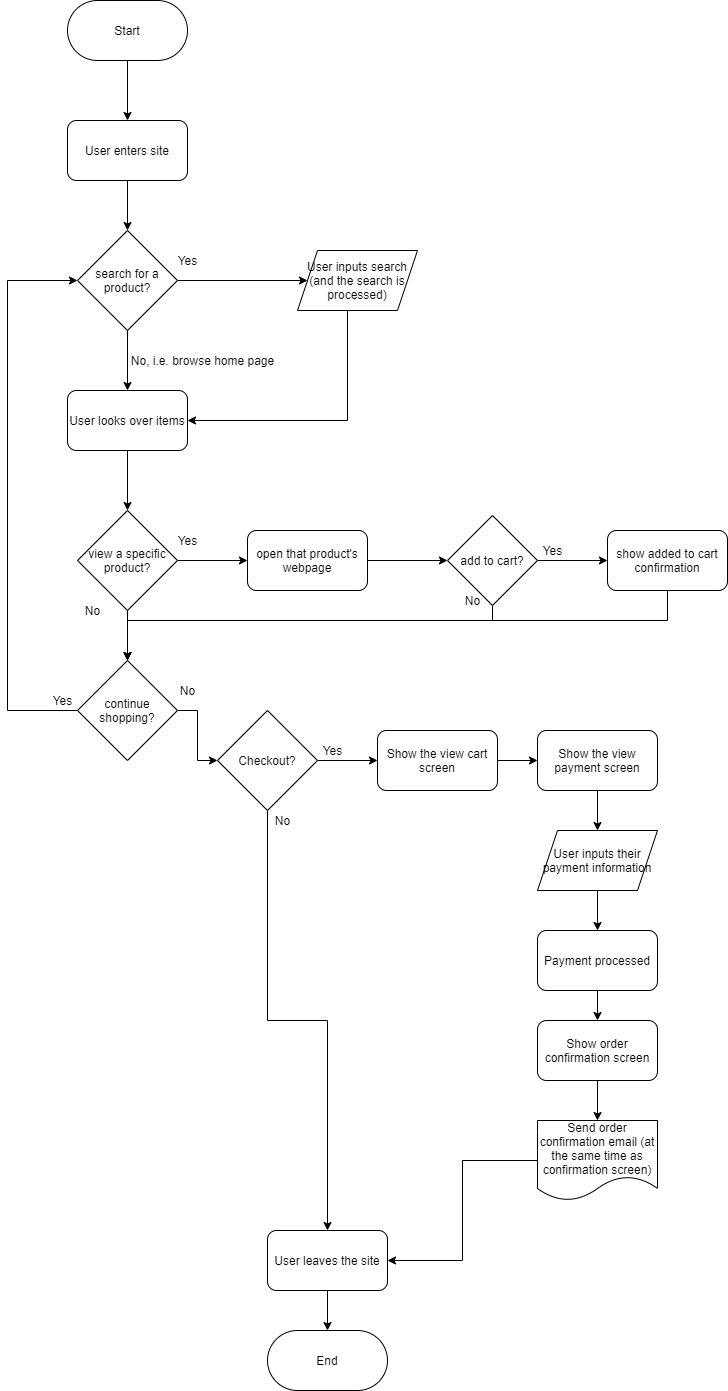

The diagram above was exported from draw.io. Its source (the exported page's mxGraphModel, read from the mxfile embedded in the PNG):
<mxGraphModel dx="1060" dy="369" grid="1" gridSize="10" guides="1" tooltips="1" connect="1" arrows="1" fold="1" page="1" pageScale="1" pageWidth="850" pageHeight="1100" math="0" shadow="0">
  <root>
    <mxCell id="0" />
    <mxCell id="1" parent="0" />
    <mxCell id="6" style="edgeStyle=orthogonalEdgeStyle;rounded=0;orthogonalLoop=1;jettySize=auto;html=1;" parent="1" source="2" target="5" edge="1">
      <mxGeometry relative="1" as="geometry" />
    </mxCell>
    <mxCell id="2" value="Start" style="rounded=1;whiteSpace=wrap;html=1;arcSize=50;" parent="1" vertex="1">
      <mxGeometry x="160" y="20" width="120" height="60" as="geometry" />
    </mxCell>
    <mxCell id="8" style="edgeStyle=orthogonalEdgeStyle;rounded=0;orthogonalLoop=1;jettySize=auto;html=1;entryX=0.5;entryY=0;entryDx=0;entryDy=0;" parent="1" source="5" target="7" edge="1">
      <mxGeometry relative="1" as="geometry" />
    </mxCell>
    <mxCell id="5" value="User enters site" style="rounded=1;whiteSpace=wrap;html=1;" parent="1" vertex="1">
      <mxGeometry x="160" y="140" width="120" height="60" as="geometry" />
    </mxCell>
    <mxCell id="14" style="edgeStyle=orthogonalEdgeStyle;rounded=0;orthogonalLoop=1;jettySize=auto;html=1;exitX=0.5;exitY=1;exitDx=0;exitDy=0;entryX=0.5;entryY=0;entryDx=0;entryDy=0;" parent="1" source="7" target="12" edge="1">
      <mxGeometry relative="1" as="geometry" />
    </mxCell>
    <mxCell id="65" style="edgeStyle=orthogonalEdgeStyle;rounded=0;orthogonalLoop=1;jettySize=auto;html=1;entryX=0;entryY=0.5;entryDx=0;entryDy=0;" edge="1" parent="1" source="7" target="64">
      <mxGeometry relative="1" as="geometry" />
    </mxCell>
    <mxCell id="7" value="search for a product?" style="rhombus;whiteSpace=wrap;html=1;" parent="1" vertex="1">
      <mxGeometry x="170" y="250" width="100" height="100" as="geometry" />
    </mxCell>
    <mxCell id="16" style="edgeStyle=orthogonalEdgeStyle;rounded=0;orthogonalLoop=1;jettySize=auto;html=1;entryX=0.5;entryY=0;entryDx=0;entryDy=0;" parent="1" source="12" target="15" edge="1">
      <mxGeometry relative="1" as="geometry" />
    </mxCell>
    <mxCell id="12" value="User looks over items" style="rounded=1;whiteSpace=wrap;html=1;" parent="1" vertex="1">
      <mxGeometry x="160" y="410" width="120" height="60" as="geometry" />
    </mxCell>
    <mxCell id="18" style="edgeStyle=orthogonalEdgeStyle;rounded=0;orthogonalLoop=1;jettySize=auto;html=1;entryX=0;entryY=0.5;entryDx=0;entryDy=0;" parent="1" source="15" target="17" edge="1">
      <mxGeometry relative="1" as="geometry" />
    </mxCell>
    <mxCell id="24" style="edgeStyle=orthogonalEdgeStyle;rounded=0;orthogonalLoop=1;jettySize=auto;html=1;entryX=0.5;entryY=0;entryDx=0;entryDy=0;" parent="1" source="15" target="23" edge="1">
      <mxGeometry relative="1" as="geometry" />
    </mxCell>
    <mxCell id="15" value="view a specific product?" style="rhombus;whiteSpace=wrap;html=1;rounded=0;" parent="1" vertex="1">
      <mxGeometry x="170" y="530" width="100" height="100" as="geometry" />
    </mxCell>
    <mxCell id="20" style="edgeStyle=orthogonalEdgeStyle;rounded=0;orthogonalLoop=1;jettySize=auto;html=1;entryX=0;entryY=0.5;entryDx=0;entryDy=0;" parent="1" source="17" target="19" edge="1">
      <mxGeometry relative="1" as="geometry" />
    </mxCell>
    <mxCell id="17" value="open that product's webpage" style="rounded=1;whiteSpace=wrap;html=1;" parent="1" vertex="1">
      <mxGeometry x="340" y="550" width="120" height="60" as="geometry" />
    </mxCell>
    <mxCell id="22" style="edgeStyle=orthogonalEdgeStyle;rounded=0;orthogonalLoop=1;jettySize=auto;html=1;exitX=1;exitY=0.5;exitDx=0;exitDy=0;entryX=0;entryY=0.5;entryDx=0;entryDy=0;" parent="1" source="19" target="21" edge="1">
      <mxGeometry relative="1" as="geometry" />
    </mxCell>
    <mxCell id="28" style="edgeStyle=orthogonalEdgeStyle;rounded=0;orthogonalLoop=1;jettySize=auto;html=1;entryX=0.5;entryY=0;entryDx=0;entryDy=0;" parent="1" source="19" target="23" edge="1">
      <mxGeometry relative="1" as="geometry">
        <Array as="points">
          <mxPoint x="585" y="640" />
          <mxPoint x="220" y="640" />
        </Array>
      </mxGeometry>
    </mxCell>
    <mxCell id="19" value="add to cart?" style="rhombus;whiteSpace=wrap;html=1;rounded=0;" parent="1" vertex="1">
      <mxGeometry x="540" y="535" width="90" height="90" as="geometry" />
    </mxCell>
    <mxCell id="27" style="edgeStyle=orthogonalEdgeStyle;rounded=0;orthogonalLoop=1;jettySize=auto;html=1;entryX=0.5;entryY=0;entryDx=0;entryDy=0;" parent="1" source="21" target="23" edge="1">
      <mxGeometry relative="1" as="geometry">
        <Array as="points">
          <mxPoint x="760" y="640" />
          <mxPoint x="220" y="640" />
        </Array>
      </mxGeometry>
    </mxCell>
    <mxCell id="21" value="show added to cart confirmation" style="rounded=1;whiteSpace=wrap;html=1;" parent="1" vertex="1">
      <mxGeometry x="700" y="550" width="120" height="60" as="geometry" />
    </mxCell>
    <mxCell id="29" style="edgeStyle=orthogonalEdgeStyle;rounded=0;orthogonalLoop=1;jettySize=auto;html=1;exitX=0;exitY=0.5;exitDx=0;exitDy=0;entryX=0;entryY=0.5;entryDx=0;entryDy=0;" parent="1" source="23" target="7" edge="1">
      <mxGeometry relative="1" as="geometry">
        <Array as="points">
          <mxPoint x="100" y="730" />
          <mxPoint x="100" y="300" />
        </Array>
      </mxGeometry>
    </mxCell>
    <mxCell id="31" style="edgeStyle=orthogonalEdgeStyle;rounded=0;orthogonalLoop=1;jettySize=auto;html=1;entryX=0;entryY=0.5;entryDx=0;entryDy=0;" parent="1" source="23" target="30" edge="1">
      <mxGeometry relative="1" as="geometry" />
    </mxCell>
    <mxCell id="23" value="continue shopping?" style="rhombus;whiteSpace=wrap;html=1;rounded=0;" parent="1" vertex="1">
      <mxGeometry x="170" y="680" width="100" height="100" as="geometry" />
    </mxCell>
    <mxCell id="41" style="edgeStyle=orthogonalEdgeStyle;rounded=0;orthogonalLoop=1;jettySize=auto;html=1;entryX=0;entryY=0.5;entryDx=0;entryDy=0;" parent="1" source="30" target="32" edge="1">
      <mxGeometry relative="1" as="geometry" />
    </mxCell>
    <mxCell id="48" style="edgeStyle=orthogonalEdgeStyle;rounded=0;orthogonalLoop=1;jettySize=auto;html=1;entryX=0.5;entryY=0;entryDx=0;entryDy=0;" parent="1" source="30" target="40" edge="1">
      <mxGeometry relative="1" as="geometry" />
    </mxCell>
    <mxCell id="30" value="Checkout?" style="rhombus;whiteSpace=wrap;html=1;rounded=0;" parent="1" vertex="1">
      <mxGeometry x="310" y="730" width="100" height="100" as="geometry" />
    </mxCell>
    <mxCell id="42" style="edgeStyle=orthogonalEdgeStyle;rounded=0;orthogonalLoop=1;jettySize=auto;html=1;" parent="1" source="32" target="33" edge="1">
      <mxGeometry relative="1" as="geometry" />
    </mxCell>
    <mxCell id="32" value="Show the view cart screen" style="rounded=1;whiteSpace=wrap;html=1;" parent="1" vertex="1">
      <mxGeometry x="470" y="750" width="120" height="60" as="geometry" />
    </mxCell>
    <mxCell id="43" style="edgeStyle=orthogonalEdgeStyle;rounded=0;orthogonalLoop=1;jettySize=auto;html=1;" parent="1" source="33" target="35" edge="1">
      <mxGeometry relative="1" as="geometry" />
    </mxCell>
    <mxCell id="33" value="Show the view payment screen" style="rounded=1;whiteSpace=wrap;html=1;" parent="1" vertex="1">
      <mxGeometry x="630" y="750" width="120" height="60" as="geometry" />
    </mxCell>
    <mxCell id="44" style="edgeStyle=orthogonalEdgeStyle;rounded=0;orthogonalLoop=1;jettySize=auto;html=1;" parent="1" source="35" target="36" edge="1">
      <mxGeometry relative="1" as="geometry" />
    </mxCell>
    <mxCell id="35" value="User inputs their payment information" style="shape=parallelogram;perimeter=parallelogramPerimeter;whiteSpace=wrap;html=1;fixedSize=1;rounded=0;" parent="1" vertex="1">
      <mxGeometry x="630" y="850" width="120" height="60" as="geometry" />
    </mxCell>
    <mxCell id="45" style="edgeStyle=orthogonalEdgeStyle;rounded=0;orthogonalLoop=1;jettySize=auto;html=1;" parent="1" source="36" target="37" edge="1">
      <mxGeometry relative="1" as="geometry" />
    </mxCell>
    <mxCell id="36" value="Payment processed" style="rounded=1;whiteSpace=wrap;html=1;" parent="1" vertex="1">
      <mxGeometry x="630" y="950" width="120" height="60" as="geometry" />
    </mxCell>
    <mxCell id="46" style="edgeStyle=orthogonalEdgeStyle;rounded=0;orthogonalLoop=1;jettySize=auto;html=1;entryX=0.5;entryY=0;entryDx=0;entryDy=0;" parent="1" source="37" target="39" edge="1">
      <mxGeometry relative="1" as="geometry" />
    </mxCell>
    <mxCell id="37" value="Show order confirmation screen" style="rounded=1;whiteSpace=wrap;html=1;" parent="1" vertex="1">
      <mxGeometry x="630" y="1040" width="120" height="60" as="geometry" />
    </mxCell>
    <mxCell id="47" style="edgeStyle=orthogonalEdgeStyle;rounded=0;orthogonalLoop=1;jettySize=auto;html=1;entryX=1;entryY=0.5;entryDx=0;entryDy=0;" parent="1" source="39" target="40" edge="1">
      <mxGeometry relative="1" as="geometry" />
    </mxCell>
    <mxCell id="39" value="Send order confirmation email (at the same time as confirmation screen)" style="shape=document;whiteSpace=wrap;html=1;boundedLbl=1;rounded=0;" parent="1" vertex="1">
      <mxGeometry x="630" y="1140" width="120" height="80" as="geometry" />
    </mxCell>
    <mxCell id="50" style="edgeStyle=orthogonalEdgeStyle;rounded=0;orthogonalLoop=1;jettySize=auto;html=1;" parent="1" source="40" target="49" edge="1">
      <mxGeometry relative="1" as="geometry" />
    </mxCell>
    <mxCell id="40" value="User leaves the site" style="rounded=1;whiteSpace=wrap;html=1;" parent="1" vertex="1">
      <mxGeometry x="360" y="1250" width="120" height="60" as="geometry" />
    </mxCell>
    <mxCell id="49" value="End" style="rounded=1;whiteSpace=wrap;html=1;arcSize=50;" parent="1" vertex="1">
      <mxGeometry x="360" y="1350" width="120" height="60" as="geometry" />
    </mxCell>
    <mxCell id="51" value="Yes" style="text;html=1;align=center;verticalAlign=middle;resizable=0;points=[];autosize=1;strokeColor=none;" parent="1" vertex="1">
      <mxGeometry x="265" y="270" width="30" height="20" as="geometry" />
    </mxCell>
    <mxCell id="52" value="No, i.e. browse home page" style="text;html=1;align=center;verticalAlign=middle;resizable=0;points=[];autosize=1;strokeColor=none;" parent="1" vertex="1">
      <mxGeometry x="215" y="370" width="160" height="20" as="geometry" />
    </mxCell>
    <mxCell id="53" value="Yes" style="text;html=1;align=center;verticalAlign=middle;resizable=0;points=[];autosize=1;strokeColor=none;" parent="1" vertex="1">
      <mxGeometry x="265" y="550" width="30" height="20" as="geometry" />
    </mxCell>
    <mxCell id="54" value="No" style="text;html=1;align=center;verticalAlign=middle;resizable=0;points=[];autosize=1;strokeColor=none;" parent="1" vertex="1">
      <mxGeometry x="170" y="620" width="30" height="20" as="geometry" />
    </mxCell>
    <mxCell id="55" value="No" style="text;html=1;align=center;verticalAlign=middle;resizable=0;points=[];autosize=1;strokeColor=none;" parent="1" vertex="1">
      <mxGeometry x="265" y="700" width="30" height="20" as="geometry" />
    </mxCell>
    <mxCell id="56" value="Yes" style="text;html=1;align=center;verticalAlign=middle;resizable=0;points=[];autosize=1;strokeColor=none;" parent="1" vertex="1">
      <mxGeometry x="140" y="710" width="30" height="20" as="geometry" />
    </mxCell>
    <mxCell id="57" value="Yes" style="text;html=1;align=center;verticalAlign=middle;resizable=0;points=[];autosize=1;strokeColor=none;" parent="1" vertex="1">
      <mxGeometry x="630" y="560" width="30" height="20" as="geometry" />
    </mxCell>
    <mxCell id="58" value="No" style="text;html=1;align=center;verticalAlign=middle;resizable=0;points=[];autosize=1;strokeColor=none;" parent="1" vertex="1">
      <mxGeometry x="550" y="610" width="30" height="20" as="geometry" />
    </mxCell>
    <mxCell id="60" value="Yes" style="text;html=1;align=center;verticalAlign=middle;resizable=0;points=[];autosize=1;strokeColor=none;" parent="1" vertex="1">
      <mxGeometry x="410" y="760" width="30" height="20" as="geometry" />
    </mxCell>
    <mxCell id="61" value="No" style="text;html=1;align=center;verticalAlign=middle;resizable=0;points=[];autosize=1;strokeColor=none;" parent="1" vertex="1">
      <mxGeometry x="360" y="830" width="30" height="20" as="geometry" />
    </mxCell>
    <mxCell id="66" style="edgeStyle=orthogonalEdgeStyle;rounded=0;orthogonalLoop=1;jettySize=auto;html=1;entryX=1;entryY=0.5;entryDx=0;entryDy=0;" edge="1" parent="1" source="64" target="12">
      <mxGeometry relative="1" as="geometry">
        <Array as="points">
          <mxPoint x="440" y="440" />
        </Array>
      </mxGeometry>
    </mxCell>
    <mxCell id="64" value="&lt;span&gt;User inputs search&lt;/span&gt;&lt;br&gt;&lt;span&gt;(and the search is processed)&lt;/span&gt;" style="shape=parallelogram;perimeter=parallelogramPerimeter;whiteSpace=wrap;html=1;fixedSize=1;" vertex="1" parent="1">
      <mxGeometry x="390" y="270" width="120" height="60" as="geometry" />
    </mxCell>
  </root>
</mxGraphModel>